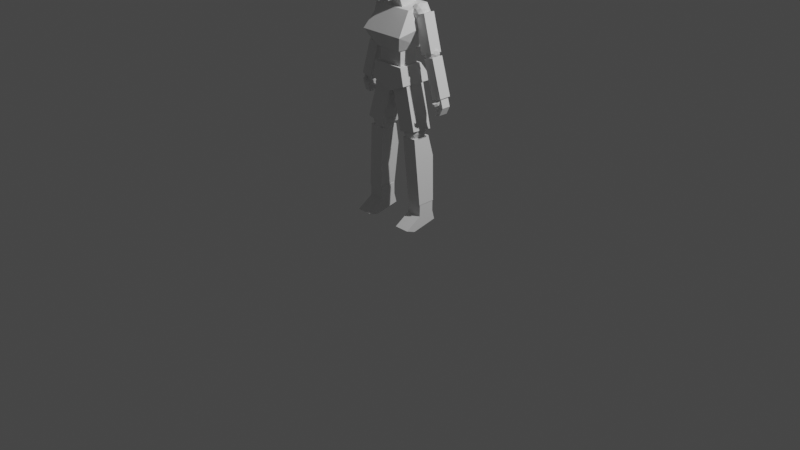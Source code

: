 # Source: first_low_poly_character.blend  (saved by Blender 3.1.7; exported with 4.5.12 LTS)
import bpy
from mathutils import Matrix  # noqa: F401  (used for matrix-valued properties, if any)

bpy.ops.wm.read_factory_settings(use_empty=True)
scene = bpy.context.scene
scene.name = 'Scene'

# ---- collections
col_collection = bpy.data.collections.new('Collection'); scene.collection.children.link(col_collection)
col_reference = bpy.data.collections.new('Reference'); scene.collection.children.link(col_reference)
col_character = bpy.data.collections.new('Character'); scene.collection.children.link(col_character)

# ---- world
world_world = bpy.data.worlds.new('World'); scene.world = world_world
world_world.use_nodes = True; world_world.node_tree.nodes.clear()
_N = world_world.node_tree.nodes; _L = world_world.node_tree.links
n0 = _N.new('ShaderNodeOutputWorld'); n0.name = 'World Output'; n0.location = (300, 300)
n1 = _N.new('ShaderNodeBackground'); n1.name = 'Background'; n1.location = (10, 300)
n1.inputs[0].default_value = (0.05088, 0.05088, 0.05088, 1.0)
_L.new(n1.outputs[0], n0.inputs[0])
n0.is_active_output = True
world_world.color = (0.05088, 0.05088, 0.05088)
world_world.use_sun_shadow = False
world_world.sun_shadow_jitter_overblur = 0.0

# ---- cameras
cam_camera = bpy.data.cameras.new('Camera')
cam_camera.clip_end = 100.0
cam_camera.ortho_scale = 7.314

# ---- lights
light_light = bpy.data.lights.new('Light', 'POINT')
light_light.transmission_factor = 0.0
light_light.energy = 1000.0
light_light.shadow_soft_size = 0.1
light_light.shadow_maximum_resolution = 0.006
light_light.use_absolute_resolution = True

# ---- meshes
me_cube_001 = bpy.data.meshes.new('Cube.001')
me_cube_001.from_pydata([(-0.4474, -0.6381, -1.148), (-0.67, -0.4603, 0.9076), (-0.4474, 0.4474, -1.0), (-0.67, 1.051, 0.926), (0.4474, -0.6381, -1.148), (0.67, -0.4603, 0.9076), (0.4474, 0.4474, -1.0), (0.67, 1.051, 0.926), (-1.35, -1.0, 0.0), (-1.35, 1.0, 0.0), (1.35, 1.0, 0.0), (1.35, -1.0, 0.0), (-0.67, 1.051, 0.926), (0.67, 1.051, 0.926), (-0.67, 1.051, 0.926), (0.67, 1.051, 0.926)], [(12, 13), (14, 15)], [(8, 1, 3, 9), (9, 3, 7, 10), (10, 7, 5, 11), (11, 5, 1, 8), (2, 6, 4, 0), (7, 3, 1, 5), (4, 11, 8, 0), (6, 10, 11, 4), (2, 9, 10, 6), (0, 8, 9, 2)])
_uv = me_cube_001.uv_layers.new(name='UVMap')
_uv.uv.foreach_set('vector', [0.5, 0.0, 0.625, 0.0, 0.625, 0.25, 0.5, 0.25, 0.5, 0.25, 0.625, 0.25, 0.625, 0.5, 0.5, 0.5, 0.5, 0.5, 0.625, 0.5, 0.625, 0.75, 0.5, 0.75, 0.5, 0.75, 0.625, 0.75, 0.625, 1.0, 0.5, 1.0, 0.125, 0.5, 0.375, 0.5, 0.375, 0.75, 0.125, 0.75, 0.625, 0.5, 0.875, 0.5, 0.875, 0.75, 0.625, 0.75, 0.375, 0.75, 0.5, 0.75, 0.5, 1.0, 0.375, 1.0, 0.375, 0.5, 0.5, 0.5, 0.5, 0.75, 0.375, 0.75, 0.375, 0.25, 0.5, 0.25, 0.5, 0.5, 0.375, 0.5, 0.375, 0.0, 0.5, 0.0, 0.5, 0.25, 0.375, 0.25])
me_cube_001.use_remesh_fix_poles = True
me_cube_001.use_remesh_preserve_attributes = False
me_cube_001.update()
me_cube_002 = bpy.data.meshes.new('Cube.002')
me_cube_002.from_pydata([(-1.0, -1.0, -1.0), (-1.0, -1.0, 1.0), (-1.0, 1.0, -1.0), (-1.0, 1.0, 1.0), (1.0, -1.0, -1.0), (1.0, -1.0, 1.0), (1.0, 1.0, -1.0), (1.0, 1.0, 1.0)], [], [(0, 1, 3, 2), (2, 3, 7, 6), (6, 7, 5, 4), (4, 5, 1, 0), (2, 6, 4, 0), (7, 3, 1, 5)])
_uv = me_cube_002.uv_layers.new(name='UVMap')
_uv.uv.foreach_set('vector', [0.375, 0.0, 0.625, 0.0, 0.625, 0.25, 0.375, 0.25, 0.375, 0.25, 0.625, 0.25, 0.625, 0.5, 0.375, 0.5, 0.375, 0.5, 0.625, 0.5, 0.625, 0.75, 0.375, 0.75, 0.375, 0.75, 0.625, 0.75, 0.625, 1.0, 0.375, 1.0, 0.125, 0.5, 0.375, 0.5, 0.375, 0.75, 0.125, 0.75, 0.625, 0.5, 0.875, 0.5, 0.875, 0.75, 0.625, 0.75])
me_cube_002.use_remesh_fix_poles = True
me_cube_002.use_remesh_preserve_attributes = False
me_cube_002.update()
me_cube_003 = bpy.data.meshes.new('Cube.003')
me_cube_003.from_pydata([(-0.6027, -0.5085, -0.7363), (-0.7968, -0.1939, 0.8493), (-0.6027, 0.6027, -0.7551), (-0.7968, 0.7968, 1.0), (0.6027, -0.5085, -0.7363), (0.7968, -0.1939, 0.8493), (0.6027, 0.6027, -0.7551), (0.7968, 0.7968, 1.0), (-1.0, -0.8681, -0.05613), (-1.0, 1.0, 0.2453), (1.0, 1.0, 0.2453), (1.0, -0.8681, -0.05613)], [], [(8, 1, 3, 9), (9, 3, 7, 10), (10, 7, 5, 11), (11, 5, 1, 8), (2, 6, 4, 0), (7, 3, 1, 5), (4, 11, 8, 0), (6, 10, 11, 4), (2, 9, 10, 6), (0, 8, 9, 2)])
_uv = me_cube_003.uv_layers.new(name='UVMap')
_uv.uv.foreach_set('vector', [0.5307, 0.0, 0.625, 0.0, 0.625, 0.25, 0.5307, 0.25, 0.5307, 0.25, 0.625, 0.25, 0.625, 0.5, 0.5307, 0.5, 0.5307, 0.5, 0.625, 0.5, 0.625, 0.75, 0.5307, 0.75, 0.5307, 0.75, 0.625, 0.75, 0.625, 1.0, 0.5307, 1.0, 0.125, 0.5, 0.375, 0.5, 0.375, 0.75, 0.125, 0.75, 0.625, 0.5, 0.875, 0.5, 0.875, 0.75, 0.625, 0.75, 0.375, 0.75, 0.5307, 0.75, 0.5307, 1.0, 0.375, 1.0, 0.375, 0.5, 0.5307, 0.5, 0.5307, 0.75, 0.375, 0.75, 0.375, 0.25, 0.5307, 0.25, 0.5307, 0.5, 0.375, 0.5, 0.375, 0.0, 0.5307, 0.0, 0.5307, 0.25, 0.375, 0.25])
me_cube_003.use_remesh_fix_poles = True
me_cube_003.use_remesh_preserve_attributes = False
me_cube_003.update()
me_icosphere = bpy.data.meshes.new('Icosphere')
me_icosphere.from_pydata([(0.0, 0.0, -1.0), (0.7236, -0.5257, -0.4472), (-0.2764, -0.8506, -0.4472), (-0.8944, 0.0, -0.4472), (-0.2764, 0.8506, -0.4472), (0.7236, 0.5257, -0.4472), (0.2764, -0.8506, 0.4472), (-0.7236, -0.5257, 0.4472), (-0.7236, 0.5257, 0.4472), (0.2764, 0.8506, 0.4472), (0.8944, 0.0, 0.4472), (0.0, 0.0, 1.0), (-0.1625, -0.5, -0.8507), (0.4253, -0.309, -0.8507), (0.2629, -0.809, -0.5257), (0.8506, 0.0, -0.5257), (0.4253, 0.309, -0.8507), (-0.5257, 0.0, -0.8507), (-0.6882, -0.5, -0.5257), (-0.1625, 0.5, -0.8507), (-0.6882, 0.5, -0.5257), (0.2629, 0.809, -0.5257), (0.9511, -0.309, 0.0), (0.9511, 0.309, 0.0), (0.0, -1.0, 0.0), (0.5878, -0.809, 0.0), (-0.9511, -0.309, 0.0), (-0.5878, -0.809, 0.0), (-0.5878, 0.809, 0.0), (-0.9511, 0.309, 0.0), (0.5878, 0.809, 0.0), (0.0, 1.0, 0.0), (0.6882, -0.5, 0.5257), (-0.2629, -0.809, 0.5257), (-0.8506, 0.0, 0.5257), (-0.2629, 0.809, 0.5257), (0.6882, 0.5, 0.5257), (0.1625, -0.5, 0.8507), (0.5257, 0.0, 0.8507), (-0.4253, -0.309, 0.8507), (-0.4253, 0.309, 0.8507), (0.1625, 0.5, 0.8507)], [], [(0, 13, 12), (1, 13, 15), (0, 12, 17), (0, 17, 19), (0, 19, 16), (1, 15, 22), (2, 14, 24), (3, 18, 26), (4, 20, 28), (5, 21, 30), (1, 22, 25), (2, 24, 27), (3, 26, 29), (4, 28, 31), (5, 30, 23), (6, 32, 37), (7, 33, 39), (8, 34, 40), (9, 35, 41), (10, 36, 38), (38, 41, 11), (38, 36, 41), (36, 9, 41), (41, 40, 11), (41, 35, 40), (35, 8, 40), (40, 39, 11), (40, 34, 39), (34, 7, 39), (39, 37, 11), (39, 33, 37), (33, 6, 37), (37, 38, 11), (37, 32, 38), (32, 10, 38), (23, 36, 10), (23, 30, 36), (30, 9, 36), (31, 35, 9), (31, 28, 35), (28, 8, 35), (29, 34, 8), (29, 26, 34), (26, 7, 34), (27, 33, 7), (27, 24, 33), (24, 6, 33), (25, 32, 6), (25, 22, 32), (22, 10, 32), (30, 31, 9), (30, 21, 31), (21, 4, 31), (28, 29, 8), (28, 20, 29), (20, 3, 29), (26, 27, 7), (26, 18, 27), (18, 2, 27), (24, 25, 6), (24, 14, 25), (14, 1, 25), (22, 23, 10), (22, 15, 23), (15, 5, 23), (16, 21, 5), (16, 19, 21), (19, 4, 21), (19, 20, 4), (19, 17, 20), (17, 3, 20), (17, 18, 3), (17, 12, 18), (12, 2, 18), (15, 16, 5), (15, 13, 16), (13, 0, 16), (12, 14, 2), (12, 13, 14), (13, 1, 14)])
_uv = me_icosphere.uv_layers.new(name='UVMap')
_uv.uv.foreach_set('vector', [0.1818, 0.0, 0.2273, 0.07873, 0.1364, 0.07873, 0.2727, 0.1575, 0.3182, 0.07873, 0.3636, 0.1575, 0.9091, 0.0, 0.9545, 0.07873, 0.8636, 0.07873, 0.7273, 0.0, 0.7727, 0.07873, 0.6818, 0.07873, 0.5455, 0.0, 0.5909, 0.07873, 0.5, 0.07873, 0.2727, 0.1575, 0.3636, 0.1575, 0.3182, 0.2362, 0.09091, 0.1575, 0.1818, 0.1575, 0.1364, 0.2362, 0.8182, 0.1575, 0.9091, 0.1575, 0.8636, 0.2362, 0.6364, 0.1575, 0.7273, 0.1575, 0.6818, 0.2362, 0.4545, 0.1575, 0.5455, 0.1575, 0.5, 0.2362, 0.2727, 0.1575, 0.3182, 0.2362, 0.2273, 0.2362, 0.09091, 0.1575, 0.1364, 0.2362, 0.04546, 0.2362, 0.8182, 0.1575, 0.8636, 0.2362, 0.7727, 0.2362, 0.6364, 0.1575, 0.6818, 0.2362, 0.5909, 0.2362, 0.4545, 0.1575, 0.5, 0.2362, 0.4091, 0.2362, 0.1818, 0.3149, 0.2727, 0.3149, 0.2273, 0.3937, 0.0, 0.3149, 0.09091, 0.3149, 0.04546, 0.3937, 0.7273, 0.3149, 0.8182, 0.3149, 0.7727, 0.3937, 0.5455, 0.3149, 0.6364, 0.3149, 0.5909, 0.3937, 0.3636, 0.3149, 0.4545, 0.3149, 0.4091, 0.3937, 0.4091, 0.3937, 0.5, 0.3937, 0.4545, 0.4724, 0.4091, 0.3937, 0.4545, 0.3149, 0.5, 0.3937, 0.4545, 0.3149, 0.5455, 0.3149, 0.5, 0.3937, 0.5909, 0.3937, 0.6818, 0.3937, 0.6364, 0.4724, 0.5909, 0.3937, 0.6364, 0.3149, 0.6818, 0.3937, 0.6364, 0.3149, 0.7273, 0.3149, 0.6818, 0.3937, 0.7727, 0.3937, 0.8636, 0.3937, 0.8182, 0.4724, 0.7727, 0.3937, 0.8182, 0.3149, 0.8636, 0.3937, 0.8182, 0.3149, 0.9091, 0.3149, 0.8636, 0.3937, 0.04546, 0.3937, 0.1364, 0.3937, 0.09091, 0.4724, 0.04546, 0.3937, 0.09091, 0.3149, 0.1364, 0.3937, 0.09091, 0.3149, 0.1818, 0.3149, 0.1364, 0.3937, 0.2273, 0.3937, 0.3182, 0.3937, 0.2727, 0.4724, 0.2273, 0.3937, 0.2727, 0.3149, 0.3182, 0.3937, 0.2727, 0.3149, 0.3636, 0.3149, 0.3182, 0.3937, 0.4091, 0.2362, 0.4545, 0.3149, 0.3636, 0.3149, 0.4091, 0.2362, 0.5, 0.2362, 0.4545, 0.3149, 0.5, 0.2362, 0.5455, 0.3149, 0.4545, 0.3149, 0.5909, 0.2362, 0.6364, 0.3149, 0.5455, 0.3149, 0.5909, 0.2362, 0.6818, 0.2362, 0.6364, 0.3149, 0.6818, 0.2362, 0.7273, 0.3149, 0.6364, 0.3149, 0.7727, 0.2362, 0.8182, 0.3149, 0.7273, 0.3149, 0.7727, 0.2362, 0.8636, 0.2362, 0.8182, 0.3149, 0.8636, 0.2362, 0.9091, 0.3149, 0.8182, 0.3149, 0.04546, 0.2362, 0.09091, 0.3149, 0.0, 0.3149, 0.04546, 0.2362, 0.1364, 0.2362, 0.09091, 0.3149, 0.1364, 0.2362, 0.1818, 0.3149, 0.09091, 0.3149, 0.2273, 0.2362, 0.2727, 0.3149, 0.1818, 0.3149, 0.2273, 0.2362, 0.3182, 0.2362, 0.2727, 0.3149, 0.3182, 0.2362, 0.3636, 0.3149, 0.2727, 0.3149, 0.5, 0.2362, 0.5909, 0.2362, 0.5455, 0.3149, 0.5, 0.2362, 0.5455, 0.1575, 0.5909, 0.2362, 0.5455, 0.1575, 0.6364, 0.1575, 0.5909, 0.2362, 0.6818, 0.2362, 0.7727, 0.2362, 0.7273, 0.3149, 0.6818, 0.2362, 0.7273, 0.1575, 0.7727, 0.2362, 0.7273, 0.1575, 0.8182, 0.1575, 0.7727, 0.2362, 0.8636, 0.2362, 0.9545, 0.2362, 0.9091, 0.3149, 0.8636, 0.2362, 0.9091, 0.1575, 0.9545, 0.2362, 0.9091, 0.1575, 1.0, 0.1575, 0.9545, 0.2362, 0.1364, 0.2362, 0.2273, 0.2362, 0.1818, 0.3149, 0.1364, 0.2362, 0.1818, 0.1575, 0.2273, 0.2362, 0.1818, 0.1575, 0.2727, 0.1575, 0.2273, 0.2362, 0.3182, 0.2362, 0.4091, 0.2362, 0.3636, 0.3149, 0.3182, 0.2362, 0.3636, 0.1575, 0.4091, 0.2362, 0.3636, 0.1575, 0.4545, 0.1575, 0.4091, 0.2362, 0.5, 0.07873, 0.5455, 0.1575, 0.4545, 0.1575, 0.5, 0.07873, 0.5909, 0.07873, 0.5455, 0.1575, 0.5909, 0.07873, 0.6364, 0.1575, 0.5455, 0.1575, 0.6818, 0.07873, 0.7273, 0.1575, 0.6364, 0.1575, 0.6818, 0.07873, 0.7727, 0.07873, 0.7273, 0.1575, 0.7727, 0.07873, 0.8182, 0.1575, 0.7273, 0.1575, 0.8636, 0.07873, 0.9091, 0.1575, 0.8182, 0.1575, 0.8636, 0.07873, 0.9545, 0.07873, 0.9091, 0.1575, 0.9545, 0.07873, 1.0, 0.1575, 0.9091, 0.1575, 0.3636, 0.1575, 0.4091, 0.07873, 0.4545, 0.1575, 0.3636, 0.1575, 0.3182, 0.07873, 0.4091, 0.07873, 0.3182, 0.07873, 0.3636, 0.0, 0.4091, 0.07873, 0.1364, 0.07873, 0.1818, 0.1575, 0.09091, 0.1575, 0.1364, 0.07873, 0.2273, 0.07873, 0.1818, 0.1575, 0.2273, 0.07873, 0.2727, 0.1575, 0.1818, 0.1575])
me_icosphere.use_remesh_fix_poles = True
me_icosphere.use_remesh_preserve_attributes = False
me_icosphere.update()
me_cube_004 = bpy.data.meshes.new('Cube.004')
me_cube_004.from_pydata([(-1.0, -1.0, -1.0), (-1.0, -1.0, 1.0), (-1.0, 1.0, -1.0), (-1.0, 1.0, 1.0), (1.0, -1.0, -1.0), (1.0, -1.0, 1.0), (1.0, 1.0, -1.0), (1.0, 1.0, 1.0)], [], [(0, 1, 3, 2), (2, 3, 7, 6), (6, 7, 5, 4), (4, 5, 1, 0), (2, 6, 4, 0), (7, 3, 1, 5)])
_uv = me_cube_004.uv_layers.new(name='UVMap')
_uv.uv.foreach_set('vector', [0.375, 0.0, 0.625, 0.0, 0.625, 0.25, 0.375, 0.25, 0.375, 0.25, 0.625, 0.25, 0.625, 0.5, 0.375, 0.5, 0.375, 0.5, 0.625, 0.5, 0.625, 0.75, 0.375, 0.75, 0.375, 0.75, 0.625, 0.75, 0.625, 1.0, 0.375, 1.0, 0.125, 0.5, 0.375, 0.5, 0.375, 0.75, 0.125, 0.75, 0.625, 0.5, 0.875, 0.5, 0.875, 0.75, 0.625, 0.75])
me_cube_004.use_remesh_fix_poles = True
me_cube_004.use_remesh_preserve_attributes = False
me_cube_004.update()
me_cube_005 = bpy.data.meshes.new('Cube.005')
me_cube_005.from_pydata([(-1.0, -1.0, -1.0), (-1.0, -1.0, 1.0), (-1.0, 1.0, -1.0), (-1.0, 1.0, 1.0), (1.0, -1.0, -1.0), (1.0, -1.0, 1.0), (1.0, 1.0, -1.0), (1.0, 1.0, 1.0)], [], [(0, 1, 3, 2), (2, 3, 7, 6), (6, 7, 5, 4), (4, 5, 1, 0), (2, 6, 4, 0), (7, 3, 1, 5)])
_uv = me_cube_005.uv_layers.new(name='UVMap')
_uv.uv.foreach_set('vector', [0.375, 0.0, 0.625, 0.0, 0.625, 0.25, 0.375, 0.25, 0.375, 0.25, 0.625, 0.25, 0.625, 0.5, 0.375, 0.5, 0.375, 0.5, 0.625, 0.5, 0.625, 0.75, 0.375, 0.75, 0.375, 0.75, 0.625, 0.75, 0.625, 1.0, 0.375, 1.0, 0.125, 0.5, 0.375, 0.5, 0.375, 0.75, 0.125, 0.75, 0.625, 0.5, 0.875, 0.5, 0.875, 0.75, 0.625, 0.75])
me_cube_005.use_remesh_fix_poles = True
me_cube_005.use_remesh_preserve_attributes = False
me_cube_005.update()
me_icosphere_001 = bpy.data.meshes.new('Icosphere.001')
me_icosphere_001.from_pydata([(0.0, 0.0, -1.0), (0.7236, -0.5257, -0.4472), (-0.2764, -0.8506, -0.4472), (-0.8944, 0.0, -0.4472), (-0.2764, 0.8506, -0.4472), (0.7236, 0.5257, -0.4472), (0.2764, -0.8506, 0.4472), (-0.7236, -0.5257, 0.4472), (-0.7236, 0.5257, 0.4472), (0.2764, 0.8506, 0.4472), (0.8944, 0.0, 0.4472), (0.0, 0.0, 1.0), (-0.1625, -0.5, -0.8507), (0.4253, -0.309, -0.8507), (0.2629, -0.809, -0.5257), (0.8506, 0.0, -0.5257), (0.4253, 0.309, -0.8507), (-0.5257, 0.0, -0.8507), (-0.6882, -0.5, -0.5257), (-0.1625, 0.5, -0.8507), (-0.6882, 0.5, -0.5257), (0.2629, 0.809, -0.5257), (0.9511, -0.309, 0.0), (0.9511, 0.309, 0.0), (0.0, -1.0, 0.0), (0.5878, -0.809, 0.0), (-0.9511, -0.309, 0.0), (-0.5878, -0.809, 0.0), (-0.5878, 0.809, 0.0), (-0.9511, 0.309, 0.0), (0.5878, 0.809, 0.0), (0.0, 1.0, 0.0), (0.6882, -0.5, 0.5257), (-0.2629, -0.809, 0.5257), (-0.8506, 0.0, 0.5257), (-0.2629, 0.809, 0.5257), (0.6882, 0.5, 0.5257), (0.1625, -0.5, 0.8507), (0.5257, 0.0, 0.8507), (-0.4253, -0.309, 0.8507), (-0.4253, 0.309, 0.8507), (0.1625, 0.5, 0.8507)], [], [(0, 13, 12), (1, 13, 15), (0, 12, 17), (0, 17, 19), (0, 19, 16), (1, 15, 22), (2, 14, 24), (3, 18, 26), (4, 20, 28), (5, 21, 30), (1, 22, 25), (2, 24, 27), (3, 26, 29), (4, 28, 31), (5, 30, 23), (6, 32, 37), (7, 33, 39), (8, 34, 40), (9, 35, 41), (10, 36, 38), (38, 41, 11), (38, 36, 41), (36, 9, 41), (41, 40, 11), (41, 35, 40), (35, 8, 40), (40, 39, 11), (40, 34, 39), (34, 7, 39), (39, 37, 11), (39, 33, 37), (33, 6, 37), (37, 38, 11), (37, 32, 38), (32, 10, 38), (23, 36, 10), (23, 30, 36), (30, 9, 36), (31, 35, 9), (31, 28, 35), (28, 8, 35), (29, 34, 8), (29, 26, 34), (26, 7, 34), (27, 33, 7), (27, 24, 33), (24, 6, 33), (25, 32, 6), (25, 22, 32), (22, 10, 32), (30, 31, 9), (30, 21, 31), (21, 4, 31), (28, 29, 8), (28, 20, 29), (20, 3, 29), (26, 27, 7), (26, 18, 27), (18, 2, 27), (24, 25, 6), (24, 14, 25), (14, 1, 25), (22, 23, 10), (22, 15, 23), (15, 5, 23), (16, 21, 5), (16, 19, 21), (19, 4, 21), (19, 20, 4), (19, 17, 20), (17, 3, 20), (17, 18, 3), (17, 12, 18), (12, 2, 18), (15, 16, 5), (15, 13, 16), (13, 0, 16), (12, 14, 2), (12, 13, 14), (13, 1, 14)])
_uv = me_icosphere_001.uv_layers.new(name='UVMap')
_uv.uv.foreach_set('vector', [0.1818, 0.0, 0.2273, 0.07873, 0.1364, 0.07873, 0.2727, 0.1575, 0.3182, 0.07873, 0.3636, 0.1575, 0.9091, 0.0, 0.9545, 0.07873, 0.8636, 0.07873, 0.7273, 0.0, 0.7727, 0.07873, 0.6818, 0.07873, 0.5455, 0.0, 0.5909, 0.07873, 0.5, 0.07873, 0.2727, 0.1575, 0.3636, 0.1575, 0.3182, 0.2362, 0.09091, 0.1575, 0.1818, 0.1575, 0.1364, 0.2362, 0.8182, 0.1575, 0.9091, 0.1575, 0.8636, 0.2362, 0.6364, 0.1575, 0.7273, 0.1575, 0.6818, 0.2362, 0.4545, 0.1575, 0.5455, 0.1575, 0.5, 0.2362, 0.2727, 0.1575, 0.3182, 0.2362, 0.2273, 0.2362, 0.09091, 0.1575, 0.1364, 0.2362, 0.04546, 0.2362, 0.8182, 0.1575, 0.8636, 0.2362, 0.7727, 0.2362, 0.6364, 0.1575, 0.6818, 0.2362, 0.5909, 0.2362, 0.4545, 0.1575, 0.5, 0.2362, 0.4091, 0.2362, 0.1818, 0.3149, 0.2727, 0.3149, 0.2273, 0.3937, 0.0, 0.3149, 0.09091, 0.3149, 0.04546, 0.3937, 0.7273, 0.3149, 0.8182, 0.3149, 0.7727, 0.3937, 0.5455, 0.3149, 0.6364, 0.3149, 0.5909, 0.3937, 0.3636, 0.3149, 0.4545, 0.3149, 0.4091, 0.3937, 0.4091, 0.3937, 0.5, 0.3937, 0.4545, 0.4724, 0.4091, 0.3937, 0.4545, 0.3149, 0.5, 0.3937, 0.4545, 0.3149, 0.5455, 0.3149, 0.5, 0.3937, 0.5909, 0.3937, 0.6818, 0.3937, 0.6364, 0.4724, 0.5909, 0.3937, 0.6364, 0.3149, 0.6818, 0.3937, 0.6364, 0.3149, 0.7273, 0.3149, 0.6818, 0.3937, 0.7727, 0.3937, 0.8636, 0.3937, 0.8182, 0.4724, 0.7727, 0.3937, 0.8182, 0.3149, 0.8636, 0.3937, 0.8182, 0.3149, 0.9091, 0.3149, 0.8636, 0.3937, 0.04546, 0.3937, 0.1364, 0.3937, 0.09091, 0.4724, 0.04546, 0.3937, 0.09091, 0.3149, 0.1364, 0.3937, 0.09091, 0.3149, 0.1818, 0.3149, 0.1364, 0.3937, 0.2273, 0.3937, 0.3182, 0.3937, 0.2727, 0.4724, 0.2273, 0.3937, 0.2727, 0.3149, 0.3182, 0.3937, 0.2727, 0.3149, 0.3636, 0.3149, 0.3182, 0.3937, 0.4091, 0.2362, 0.4545, 0.3149, 0.3636, 0.3149, 0.4091, 0.2362, 0.5, 0.2362, 0.4545, 0.3149, 0.5, 0.2362, 0.5455, 0.3149, 0.4545, 0.3149, 0.5909, 0.2362, 0.6364, 0.3149, 0.5455, 0.3149, 0.5909, 0.2362, 0.6818, 0.2362, 0.6364, 0.3149, 0.6818, 0.2362, 0.7273, 0.3149, 0.6364, 0.3149, 0.7727, 0.2362, 0.8182, 0.3149, 0.7273, 0.3149, 0.7727, 0.2362, 0.8636, 0.2362, 0.8182, 0.3149, 0.8636, 0.2362, 0.9091, 0.3149, 0.8182, 0.3149, 0.04546, 0.2362, 0.09091, 0.3149, 0.0, 0.3149, 0.04546, 0.2362, 0.1364, 0.2362, 0.09091, 0.3149, 0.1364, 0.2362, 0.1818, 0.3149, 0.09091, 0.3149, 0.2273, 0.2362, 0.2727, 0.3149, 0.1818, 0.3149, 0.2273, 0.2362, 0.3182, 0.2362, 0.2727, 0.3149, 0.3182, 0.2362, 0.3636, 0.3149, 0.2727, 0.3149, 0.5, 0.2362, 0.5909, 0.2362, 0.5455, 0.3149, 0.5, 0.2362, 0.5455, 0.1575, 0.5909, 0.2362, 0.5455, 0.1575, 0.6364, 0.1575, 0.5909, 0.2362, 0.6818, 0.2362, 0.7727, 0.2362, 0.7273, 0.3149, 0.6818, 0.2362, 0.7273, 0.1575, 0.7727, 0.2362, 0.7273, 0.1575, 0.8182, 0.1575, 0.7727, 0.2362, 0.8636, 0.2362, 0.9545, 0.2362, 0.9091, 0.3149, 0.8636, 0.2362, 0.9091, 0.1575, 0.9545, 0.2362, 0.9091, 0.1575, 1.0, 0.1575, 0.9545, 0.2362, 0.1364, 0.2362, 0.2273, 0.2362, 0.1818, 0.3149, 0.1364, 0.2362, 0.1818, 0.1575, 0.2273, 0.2362, 0.1818, 0.1575, 0.2727, 0.1575, 0.2273, 0.2362, 0.3182, 0.2362, 0.4091, 0.2362, 0.3636, 0.3149, 0.3182, 0.2362, 0.3636, 0.1575, 0.4091, 0.2362, 0.3636, 0.1575, 0.4545, 0.1575, 0.4091, 0.2362, 0.5, 0.07873, 0.5455, 0.1575, 0.4545, 0.1575, 0.5, 0.07873, 0.5909, 0.07873, 0.5455, 0.1575, 0.5909, 0.07873, 0.6364, 0.1575, 0.5455, 0.1575, 0.6818, 0.07873, 0.7273, 0.1575, 0.6364, 0.1575, 0.6818, 0.07873, 0.7727, 0.07873, 0.7273, 0.1575, 0.7727, 0.07873, 0.8182, 0.1575, 0.7273, 0.1575, 0.8636, 0.07873, 0.9091, 0.1575, 0.8182, 0.1575, 0.8636, 0.07873, 0.9545, 0.07873, 0.9091, 0.1575, 0.9545, 0.07873, 1.0, 0.1575, 0.9091, 0.1575, 0.3636, 0.1575, 0.4091, 0.07873, 0.4545, 0.1575, 0.3636, 0.1575, 0.3182, 0.07873, 0.4091, 0.07873, 0.3182, 0.07873, 0.3636, 0.0, 0.4091, 0.07873, 0.1364, 0.07873, 0.1818, 0.1575, 0.09091, 0.1575, 0.1364, 0.07873, 0.2273, 0.07873, 0.1818, 0.1575, 0.2273, 0.07873, 0.2727, 0.1575, 0.1818, 0.1575])
me_icosphere_001.use_remesh_fix_poles = True
me_icosphere_001.use_remesh_preserve_attributes = False
me_icosphere_001.update()
me_cube_006 = bpy.data.meshes.new('Cube.006')
me_cube_006.from_pydata([(-2.088, -1.0, -0.8042), (-1.0, -1.0, 1.0), (-2.088, 1.0, -0.8042), (-1.0, 1.0, 1.0), (-0.5817, -1.0, -0.9001), (1.0, -1.0, 1.0), (-0.5817, 1.0, -0.9001), (1.0, 1.0, 1.0), (-1.0, -1.0, -0.1315), (-1.0, 1.0, -0.1315), (1.0, 1.0, -0.1315), (1.0, -1.0, -0.1315)], [], [(8, 1, 3, 9), (9, 3, 7, 10), (10, 7, 5, 11), (11, 5, 1, 8), (2, 6, 4, 0), (7, 3, 1, 5), (4, 11, 8, 0), (6, 10, 11, 4), (2, 9, 10, 6), (0, 8, 9, 2)])
_uv = me_cube_006.uv_layers.new(name='UVMap')
_uv.uv.foreach_set('vector', [0.4836, 0.0, 0.625, 0.0, 0.625, 0.25, 0.4836, 0.25, 0.4836, 0.25, 0.625, 0.25, 0.625, 0.5, 0.4836, 0.5, 0.4836, 0.5, 0.625, 0.5, 0.625, 0.75, 0.4836, 0.75, 0.4836, 0.75, 0.625, 0.75, 0.625, 1.0, 0.4836, 1.0, 0.125, 0.5, 0.375, 0.5, 0.375, 0.75, 0.125, 0.75, 0.625, 0.5, 0.875, 0.5, 0.875, 0.75, 0.625, 0.75, 0.375, 0.75, 0.4836, 0.75, 0.4836, 1.0, 0.375, 1.0, 0.375, 0.5, 0.4836, 0.5, 0.4836, 0.75, 0.375, 0.75, 0.375, 0.25, 0.4836, 0.25, 0.4836, 0.5, 0.375, 0.5, 0.375, 0.0, 0.4836, 0.0, 0.4836, 0.25, 0.375, 0.25])
me_cube_006.use_remesh_fix_poles = True
me_cube_006.use_remesh_preserve_attributes = False
me_cube_006.update()
me_cube_007 = bpy.data.meshes.new('Cube.007')
me_cube_007.from_pydata([(-2.072, -0.7756, -2.147), (-1.0, -1.0, 1.0), (-2.072, 0.6062, -1.946), (-1.0, 0.3818, 1.201), (-0.7616, -0.7756, -2.147), (0.3107, -1.0, 1.0), (-0.7616, 0.6062, -1.946), (0.3107, 0.3818, 1.201), (-1.32, -0.8608, -0.9525), (-1.32, 0.521, -0.7516), (-0.009579, 0.521, -0.7516), (-0.009579, -0.8608, -0.9525)], [], [(8, 1, 3, 9), (9, 3, 7, 10), (10, 7, 5, 11), (11, 5, 1, 8), (2, 6, 4, 0), (7, 3, 1, 5), (4, 11, 8, 0), (6, 10, 11, 4), (2, 9, 10, 6), (0, 8, 9, 2)])
_uv = me_cube_007.uv_layers.new(name='UVMap')
_uv.uv.foreach_set('vector', [0.4699, 0.0, 0.625, 0.0, 0.625, 0.25, 0.4699, 0.25, 0.4699, 0.25, 0.625, 0.25, 0.625, 0.5, 0.4699, 0.5, 0.4699, 0.5, 0.625, 0.5, 0.625, 0.75, 0.4699, 0.75, 0.4699, 0.75, 0.625, 0.75, 0.625, 1.0, 0.4699, 1.0, 0.125, 0.5, 0.375, 0.5, 0.375, 0.75, 0.125, 0.75, 0.625, 0.5, 0.875, 0.5, 0.875, 0.75, 0.625, 0.75, 0.375, 0.75, 0.4699, 0.75, 0.4699, 1.0, 0.375, 1.0, 0.375, 0.5, 0.4699, 0.5, 0.4699, 0.75, 0.375, 0.75, 0.375, 0.25, 0.4699, 0.25, 0.4699, 0.5, 0.375, 0.5, 0.375, 0.0, 0.4699, 0.0, 0.4699, 0.25, 0.375, 0.25])
me_cube_007.use_remesh_fix_poles = True
me_cube_007.use_remesh_preserve_attributes = False
me_cube_007.update()
me_cube_008 = bpy.data.meshes.new('Cube.008')
me_cube_008.from_pydata([(-1.0, -1.0, -1.0), (-1.0, -1.0, 1.0), (-1.0, 1.0, -1.0), (-1.0, 1.0, 1.0), (1.0, -1.0, -1.0), (1.0, -1.0, 1.0), (1.0, 1.0, -1.0), (1.0, 1.0, 1.0)], [], [(0, 1, 3, 2), (2, 3, 7, 6), (6, 7, 5, 4), (4, 5, 1, 0), (2, 6, 4, 0), (7, 3, 1, 5)])
_uv = me_cube_008.uv_layers.new(name='UVMap')
_uv.uv.foreach_set('vector', [0.375, 0.0, 0.625, 0.0, 0.625, 0.25, 0.375, 0.25, 0.375, 0.25, 0.625, 0.25, 0.625, 0.5, 0.375, 0.5, 0.375, 0.5, 0.625, 0.5, 0.625, 0.75, 0.375, 0.75, 0.375, 0.75, 0.625, 0.75, 0.625, 1.0, 0.375, 1.0, 0.125, 0.5, 0.375, 0.5, 0.375, 0.75, 0.125, 0.75, 0.625, 0.5, 0.875, 0.5, 0.875, 0.75, 0.625, 0.75])
me_cube_008.use_remesh_fix_poles = True
me_cube_008.use_remesh_preserve_attributes = False
me_cube_008.update()
me_cube_009 = bpy.data.meshes.new('Cube.009')
me_cube_009.from_pydata([(-1.203, -1.0, -0.2929), (-1.0, -1.0, 1.0), (-1.203, 1.485, -0.3484), (-1.0, 1.0, 1.0), (1.213, -1.0, -0.3345), (1.0, -1.0, 1.0), (1.213, 1.485, -0.39), (1.0, 1.0, 1.0), (-4.734e-17, 1.18, -1.277), (0.0, 1.0, 1.0), (0.0, -1.0, -1.0), (0.0, -1.0, 1.0), (-1.106, -1.0, 0.3252), (-1.106, 1.485, 0.2698), (1.111, 1.485, 0.2481), (1.111, -1.0, 0.3035), (0.0, -1.0, -0.04379), (-9.467e-18, 1.485, -0.09925)], [], [(12, 1, 3, 13), (17, 9, 7, 14), (14, 7, 5, 15), (16, 11, 1, 12), (8, 6, 4, 10), (9, 3, 1, 11), (7, 9, 11, 5), (2, 8, 10, 0), (15, 5, 11, 16), (13, 3, 9, 17), (2, 13, 17, 8), (4, 15, 16, 10), (10, 16, 12, 0), (6, 14, 15, 4), (8, 17, 14, 6), (0, 12, 13, 2)])
_uv = me_cube_009.uv_layers.new(name='UVMap')
_uv.uv.foreach_set('vector', [0.4945, 0.0, 0.625, 0.0, 0.625, 0.25, 0.4945, 0.25, 0.4945, 0.375, 0.625, 0.375, 0.625, 0.5, 0.4945, 0.5, 0.4945, 0.5, 0.625, 0.5, 0.625, 0.75, 0.4945, 0.75, 0.4945, 0.875, 0.625, 0.875, 0.625, 1.0, 0.4945, 1.0, 0.25, 0.5, 0.375, 0.5, 0.375, 0.75, 0.25, 0.75, 0.75, 0.5, 0.875, 0.5, 0.875, 0.75, 0.75, 0.75, 0.625, 0.5, 0.75, 0.5, 0.75, 0.75, 0.625, 0.75, 0.125, 0.5, 0.25, 0.5, 0.25, 0.75, 0.125, 0.75, 0.4945, 0.75, 0.625, 0.75, 0.625, 0.875, 0.4945, 0.875, 0.4945, 0.25, 0.625, 0.25, 0.625, 0.375, 0.4945, 0.375, 0.375, 0.25, 0.4945, 0.25, 0.4945, 0.375, 0.375, 0.375, 0.375, 0.75, 0.4945, 0.75, 0.4945, 0.875, 0.375, 0.875, 0.375, 0.875, 0.4945, 0.875, 0.4945, 1.0, 0.375, 1.0, 0.375, 0.5, 0.4945, 0.5, 0.4945, 0.75, 0.375, 0.75, 0.375, 0.375, 0.4945, 0.375, 0.4945, 0.5, 0.375, 0.5, 0.375, 0.0, 0.4945, 0.0, 0.4945, 0.25, 0.375, 0.25])
me_cube_009.use_remesh_fix_poles = True
me_cube_009.use_remesh_preserve_attributes = False
me_cube_009.update()
me_cube_010 = bpy.data.meshes.new('Cube.010')
me_cube_010.from_pydata([(-0.7672, -0.8387, -3.177), (-1.0, -1.0, 1.0), (-0.7672, 1.161, -3.177), (-1.0, 1.0, 1.0), (1.233, -0.8387, -3.177), (1.0, -1.0, 1.0), (1.233, 1.161, -3.177), (1.0, 1.0, 1.0)], [], [(0, 1, 3, 2), (2, 3, 7, 6), (6, 7, 5, 4), (4, 5, 1, 0), (2, 6, 4, 0), (7, 3, 1, 5)])
_uv = me_cube_010.uv_layers.new(name='UVMap')
_uv.uv.foreach_set('vector', [0.375, 0.0, 0.625, 0.0, 0.625, 0.25, 0.375, 0.25, 0.375, 0.25, 0.625, 0.25, 0.625, 0.5, 0.375, 0.5, 0.375, 0.5, 0.625, 0.5, 0.625, 0.75, 0.375, 0.75, 0.375, 0.75, 0.625, 0.75, 0.625, 1.0, 0.375, 1.0, 0.125, 0.5, 0.375, 0.5, 0.375, 0.75, 0.125, 0.75, 0.625, 0.5, 0.875, 0.5, 0.875, 0.75, 0.625, 0.75])
me_cube_010.use_remesh_fix_poles = True
me_cube_010.use_remesh_preserve_attributes = False
me_cube_010.update()
me_icosphere_002 = bpy.data.meshes.new('Icosphere.002')
me_icosphere_002.from_pydata([(0.0, 0.0, -1.0), (0.7236, -0.5257, -0.4472), (-0.2764, -0.8506, -0.4472), (-0.8944, 0.0, -0.4472), (-0.2764, 0.8506, -0.4472), (0.7236, 0.5257, -0.4472), (0.2764, -0.8506, 0.4472), (-0.7236, -0.5257, 0.4472), (-0.7236, 0.5257, 0.4472), (0.2764, 0.8506, 0.4472), (0.8944, 0.0, 0.4472), (0.0, 0.0, 1.0), (-0.1625, -0.5, -0.8507), (0.4253, -0.309, -0.8507), (0.2629, -0.809, -0.5257), (0.8506, 0.0, -0.5257), (0.4253, 0.309, -0.8507), (-0.5257, 0.0, -0.8507), (-0.6882, -0.5, -0.5257), (-0.1625, 0.5, -0.8507), (-0.6882, 0.5, -0.5257), (0.2629, 0.809, -0.5257), (0.9511, -0.309, 0.0), (0.9511, 0.309, 0.0), (0.0, -1.0, 0.0), (0.5878, -0.809, 0.0), (-0.9511, -0.309, 0.0), (-0.5878, -0.809, 0.0), (-0.5878, 0.809, 0.0), (-0.9511, 0.309, 0.0), (0.5878, 0.809, 0.0), (0.0, 1.0, 0.0), (0.6882, -0.5, 0.5257), (-0.2629, -0.809, 0.5257), (-0.8506, 0.0, 0.5257), (-0.2629, 0.809, 0.5257), (0.6882, 0.5, 0.5257), (0.1625, -0.5, 0.8507), (0.5257, 0.0, 0.8507), (-0.4253, -0.309, 0.8507), (-0.4253, 0.309, 0.8507), (0.1625, 0.5, 0.8507)], [], [(0, 13, 12), (1, 13, 15), (0, 12, 17), (0, 17, 19), (0, 19, 16), (1, 15, 22), (2, 14, 24), (3, 18, 26), (4, 20, 28), (5, 21, 30), (1, 22, 25), (2, 24, 27), (3, 26, 29), (4, 28, 31), (5, 30, 23), (6, 32, 37), (7, 33, 39), (8, 34, 40), (9, 35, 41), (10, 36, 38), (38, 41, 11), (38, 36, 41), (36, 9, 41), (41, 40, 11), (41, 35, 40), (35, 8, 40), (40, 39, 11), (40, 34, 39), (34, 7, 39), (39, 37, 11), (39, 33, 37), (33, 6, 37), (37, 38, 11), (37, 32, 38), (32, 10, 38), (23, 36, 10), (23, 30, 36), (30, 9, 36), (31, 35, 9), (31, 28, 35), (28, 8, 35), (29, 34, 8), (29, 26, 34), (26, 7, 34), (27, 33, 7), (27, 24, 33), (24, 6, 33), (25, 32, 6), (25, 22, 32), (22, 10, 32), (30, 31, 9), (30, 21, 31), (21, 4, 31), (28, 29, 8), (28, 20, 29), (20, 3, 29), (26, 27, 7), (26, 18, 27), (18, 2, 27), (24, 25, 6), (24, 14, 25), (14, 1, 25), (22, 23, 10), (22, 15, 23), (15, 5, 23), (16, 21, 5), (16, 19, 21), (19, 4, 21), (19, 20, 4), (19, 17, 20), (17, 3, 20), (17, 18, 3), (17, 12, 18), (12, 2, 18), (15, 16, 5), (15, 13, 16), (13, 0, 16), (12, 14, 2), (12, 13, 14), (13, 1, 14)])
_uv = me_icosphere_002.uv_layers.new(name='UVMap')
_uv.uv.foreach_set('vector', [0.1818, 0.0, 0.2273, 0.07873, 0.1364, 0.07873, 0.2727, 0.1575, 0.3182, 0.07873, 0.3636, 0.1575, 0.9091, 0.0, 0.9545, 0.07873, 0.8636, 0.07873, 0.7273, 0.0, 0.7727, 0.07873, 0.6818, 0.07873, 0.5455, 0.0, 0.5909, 0.07873, 0.5, 0.07873, 0.2727, 0.1575, 0.3636, 0.1575, 0.3182, 0.2362, 0.09091, 0.1575, 0.1818, 0.1575, 0.1364, 0.2362, 0.8182, 0.1575, 0.9091, 0.1575, 0.8636, 0.2362, 0.6364, 0.1575, 0.7273, 0.1575, 0.6818, 0.2362, 0.4545, 0.1575, 0.5455, 0.1575, 0.5, 0.2362, 0.2727, 0.1575, 0.3182, 0.2362, 0.2273, 0.2362, 0.09091, 0.1575, 0.1364, 0.2362, 0.04546, 0.2362, 0.8182, 0.1575, 0.8636, 0.2362, 0.7727, 0.2362, 0.6364, 0.1575, 0.6818, 0.2362, 0.5909, 0.2362, 0.4545, 0.1575, 0.5, 0.2362, 0.4091, 0.2362, 0.1818, 0.3149, 0.2727, 0.3149, 0.2273, 0.3937, 0.0, 0.3149, 0.09091, 0.3149, 0.04546, 0.3937, 0.7273, 0.3149, 0.8182, 0.3149, 0.7727, 0.3937, 0.5455, 0.3149, 0.6364, 0.3149, 0.5909, 0.3937, 0.3636, 0.3149, 0.4545, 0.3149, 0.4091, 0.3937, 0.4091, 0.3937, 0.5, 0.3937, 0.4545, 0.4724, 0.4091, 0.3937, 0.4545, 0.3149, 0.5, 0.3937, 0.4545, 0.3149, 0.5455, 0.3149, 0.5, 0.3937, 0.5909, 0.3937, 0.6818, 0.3937, 0.6364, 0.4724, 0.5909, 0.3937, 0.6364, 0.3149, 0.6818, 0.3937, 0.6364, 0.3149, 0.7273, 0.3149, 0.6818, 0.3937, 0.7727, 0.3937, 0.8636, 0.3937, 0.8182, 0.4724, 0.7727, 0.3937, 0.8182, 0.3149, 0.8636, 0.3937, 0.8182, 0.3149, 0.9091, 0.3149, 0.8636, 0.3937, 0.04546, 0.3937, 0.1364, 0.3937, 0.09091, 0.4724, 0.04546, 0.3937, 0.09091, 0.3149, 0.1364, 0.3937, 0.09091, 0.3149, 0.1818, 0.3149, 0.1364, 0.3937, 0.2273, 0.3937, 0.3182, 0.3937, 0.2727, 0.4724, 0.2273, 0.3937, 0.2727, 0.3149, 0.3182, 0.3937, 0.2727, 0.3149, 0.3636, 0.3149, 0.3182, 0.3937, 0.4091, 0.2362, 0.4545, 0.3149, 0.3636, 0.3149, 0.4091, 0.2362, 0.5, 0.2362, 0.4545, 0.3149, 0.5, 0.2362, 0.5455, 0.3149, 0.4545, 0.3149, 0.5909, 0.2362, 0.6364, 0.3149, 0.5455, 0.3149, 0.5909, 0.2362, 0.6818, 0.2362, 0.6364, 0.3149, 0.6818, 0.2362, 0.7273, 0.3149, 0.6364, 0.3149, 0.7727, 0.2362, 0.8182, 0.3149, 0.7273, 0.3149, 0.7727, 0.2362, 0.8636, 0.2362, 0.8182, 0.3149, 0.8636, 0.2362, 0.9091, 0.3149, 0.8182, 0.3149, 0.04546, 0.2362, 0.09091, 0.3149, 0.0, 0.3149, 0.04546, 0.2362, 0.1364, 0.2362, 0.09091, 0.3149, 0.1364, 0.2362, 0.1818, 0.3149, 0.09091, 0.3149, 0.2273, 0.2362, 0.2727, 0.3149, 0.1818, 0.3149, 0.2273, 0.2362, 0.3182, 0.2362, 0.2727, 0.3149, 0.3182, 0.2362, 0.3636, 0.3149, 0.2727, 0.3149, 0.5, 0.2362, 0.5909, 0.2362, 0.5455, 0.3149, 0.5, 0.2362, 0.5455, 0.1575, 0.5909, 0.2362, 0.5455, 0.1575, 0.6364, 0.1575, 0.5909, 0.2362, 0.6818, 0.2362, 0.7727, 0.2362, 0.7273, 0.3149, 0.6818, 0.2362, 0.7273, 0.1575, 0.7727, 0.2362, 0.7273, 0.1575, 0.8182, 0.1575, 0.7727, 0.2362, 0.8636, 0.2362, 0.9545, 0.2362, 0.9091, 0.3149, 0.8636, 0.2362, 0.9091, 0.1575, 0.9545, 0.2362, 0.9091, 0.1575, 1.0, 0.1575, 0.9545, 0.2362, 0.1364, 0.2362, 0.2273, 0.2362, 0.1818, 0.3149, 0.1364, 0.2362, 0.1818, 0.1575, 0.2273, 0.2362, 0.1818, 0.1575, 0.2727, 0.1575, 0.2273, 0.2362, 0.3182, 0.2362, 0.4091, 0.2362, 0.3636, 0.3149, 0.3182, 0.2362, 0.3636, 0.1575, 0.4091, 0.2362, 0.3636, 0.1575, 0.4545, 0.1575, 0.4091, 0.2362, 0.5, 0.07873, 0.5455, 0.1575, 0.4545, 0.1575, 0.5, 0.07873, 0.5909, 0.07873, 0.5455, 0.1575, 0.5909, 0.07873, 0.6364, 0.1575, 0.5455, 0.1575, 0.6818, 0.07873, 0.7273, 0.1575, 0.6364, 0.1575, 0.6818, 0.07873, 0.7727, 0.07873, 0.7273, 0.1575, 0.7727, 0.07873, 0.8182, 0.1575, 0.7273, 0.1575, 0.8636, 0.07873, 0.9091, 0.1575, 0.8182, 0.1575, 0.8636, 0.07873, 0.9545, 0.07873, 0.9091, 0.1575, 0.9545, 0.07873, 1.0, 0.1575, 0.9091, 0.1575, 0.3636, 0.1575, 0.4091, 0.07873, 0.4545, 0.1575, 0.3636, 0.1575, 0.3182, 0.07873, 0.4091, 0.07873, 0.3182, 0.07873, 0.3636, 0.0, 0.4091, 0.07873, 0.1364, 0.07873, 0.1818, 0.1575, 0.09091, 0.1575, 0.1364, 0.07873, 0.2273, 0.07873, 0.1818, 0.1575, 0.2273, 0.07873, 0.2727, 0.1575, 0.1818, 0.1575])
me_icosphere_002.use_remesh_fix_poles = True
me_icosphere_002.use_remesh_preserve_attributes = False
me_icosphere_002.update()
me_cube_011 = bpy.data.meshes.new('Cube.011')
me_cube_011.from_pydata([(-0.7672, -0.8387, -3.177), (-1.0, -1.0, 1.0), (-0.7672, 1.161, -3.177), (-1.0, 1.0, 1.0), (1.233, -0.8387, -3.177), (1.0, -1.0, 1.0), (1.233, 1.161, -3.177), (1.0, 1.0, 1.0), (-0.9218, -0.9458, -0.4021), (-0.9176, 1.499, -0.3444), (1.082, 1.499, -0.3444), (1.078, -0.9458, -0.4021)], [], [(8, 1, 3, 9), (9, 3, 7, 10), (10, 7, 5, 11), (11, 5, 1, 8), (2, 6, 4, 0), (7, 3, 1, 5), (4, 11, 8, 0), (6, 10, 11, 4), (2, 9, 10, 6), (0, 8, 9, 2)])
_uv = me_cube_011.uv_layers.new(name='UVMap')
_uv.uv.foreach_set('vector', [0.5411, 0.0, 0.625, 0.0, 0.625, 0.25, 0.5411, 0.25, 0.5411, 0.25, 0.625, 0.25, 0.625, 0.5, 0.5411, 0.5, 0.5411, 0.5, 0.625, 0.5, 0.625, 0.75, 0.5411, 0.75, 0.5411, 0.75, 0.625, 0.75, 0.625, 1.0, 0.5411, 1.0, 0.125, 0.5, 0.375, 0.5, 0.375, 0.75, 0.125, 0.75, 0.625, 0.5, 0.875, 0.5, 0.875, 0.75, 0.625, 0.75, 0.375, 0.75, 0.5411, 0.75, 0.5411, 1.0, 0.375, 1.0, 0.375, 0.5, 0.5411, 0.5, 0.5411, 0.75, 0.375, 0.75, 0.375, 0.25, 0.5411, 0.25, 0.5411, 0.5, 0.375, 0.5, 0.375, 0.0, 0.5411, 0.0, 0.5411, 0.25, 0.375, 0.25])
me_cube_011.use_remesh_fix_poles = True
me_cube_011.use_remesh_preserve_attributes = False
me_cube_011.update()
me_cube_012 = bpy.data.meshes.new('Cube.012')
me_cube_012.from_pydata([(-1.0, -0.7578, -1.0), (-1.0, -1.0, 1.0), (-1.0, 0.7578, -1.0), (-1.0, 2.292, 1.161), (1.0, -0.7578, -1.0), (1.0, -1.0, 1.0), (1.0, 0.7578, -1.0), (1.0, 2.292, 1.161), (-1.0, -0.7578, 0.09932), (-1.0, 0.7736, 0.2143), (1.0, 0.7736, 0.2143), (1.0, -0.7578, 0.09932), (-1.0, -0.2369, -1.0), (-1.0, 1.386, 1.506), (1.0, -0.2369, -1.0), (1.0, 1.386, 1.506), (1.0, -0.2309, 0.1432), (-1.0, -0.2309, 0.1432)], [], [(17, 13, 3, 9), (9, 3, 7, 10), (16, 15, 5, 11), (11, 5, 1, 8), (12, 14, 4, 0), (15, 13, 1, 5), (4, 11, 8, 0), (14, 16, 11, 4), (2, 9, 10, 6), (12, 17, 9, 2), (0, 8, 17, 12), (6, 10, 16, 14), (7, 3, 13, 15), (2, 6, 14, 12), (10, 7, 15, 16), (8, 1, 13, 17)])
_uv = me_cube_012.uv_layers.new(name='UVMap')
_uv.uv.foreach_set('vector', [0.5124, 0.09539, 0.625, 0.09539, 0.625, 0.25, 0.5124, 0.25, 0.5124, 0.25, 0.625, 0.25, 0.625, 0.5, 0.5124, 0.5, 0.5124, 0.6546, 0.625, 0.6546, 0.625, 0.75, 0.5124, 0.75, 0.5124, 0.75, 0.625, 0.75, 0.625, 1.0, 0.5124, 1.0, 0.125, 0.6546, 0.375, 0.6546, 0.375, 0.75, 0.125, 0.75, 0.625, 0.6546, 0.875, 0.6546, 0.875, 0.75, 0.625, 0.75, 0.375, 0.75, 0.5124, 0.75, 0.5124, 1.0, 0.375, 1.0, 0.375, 0.6546, 0.5124, 0.6546, 0.5124, 0.75, 0.375, 0.75, 0.375, 0.25, 0.5124, 0.25, 0.5124, 0.5, 0.375, 0.5, 0.375, 0.09539, 0.5124, 0.09539, 0.5124, 0.25, 0.375, 0.25, 0.375, 0.0, 0.5124, 0.0, 0.5124, 0.09539, 0.375, 0.09539, 0.375, 0.5, 0.5124, 0.5, 0.5124, 0.6546, 0.375, 0.6546, 0.625, 0.5, 0.875, 0.5, 0.875, 0.6546, 0.625, 0.6546, 0.125, 0.5, 0.375, 0.5, 0.375, 0.6546, 0.125, 0.6546, 0.5124, 0.5, 0.625, 0.5, 0.625, 0.6546, 0.5124, 0.6546, 0.5124, 0.0, 0.625, 0.0, 0.625, 0.09539, 0.5124, 0.09539])
me_cube_012.use_remesh_fix_poles = True
me_cube_012.use_remesh_preserve_attributes = False
me_cube_012.update()
arm_armature = bpy.data.armatures.new('Armature')  # bones are not reproduced
arm_armature_001 = bpy.data.armatures.new('Armature.001')  # bones are not reproduced
arm_armature_002 = bpy.data.armatures.new('Armature.002')  # bones are not reproduced

# ---- objects
ob_light = bpy.data.objects.new('Light', light_light)
ob_camera = bpy.data.objects.new('Camera', cam_camera)
ob_empty = bpy.data.objects.new('Empty', None)
ob_empty_001 = bpy.data.objects.new('Empty.001', None)
ob_cube = bpy.data.objects.new('Cube', me_cube_001)
ob_cube_001 = bpy.data.objects.new('Cube.001', me_cube_002)
ob_cube_002 = bpy.data.objects.new('Cube.002', me_cube_003)
ob_icosphere = bpy.data.objects.new('Icosphere', me_icosphere)
ob_cube_003 = bpy.data.objects.new('Cube.003', me_cube_004)
ob_cube_004 = bpy.data.objects.new('Cube.004', me_cube_005)
ob_icosphere_001 = bpy.data.objects.new('Icosphere.001', me_icosphere_001)
ob_cube_005 = bpy.data.objects.new('Cube.005', me_cube_006)
ob_cube_006 = bpy.data.objects.new('Cube.006', me_cube_007)
ob_cube_007 = bpy.data.objects.new('Cube.007', me_cube_008)
ob_cube_008 = bpy.data.objects.new('Cube.008', me_cube_009)
ob_cube_009 = bpy.data.objects.new('Cube.009', me_cube_010)
ob_icosphere_002 = bpy.data.objects.new('Icosphere.002', me_icosphere_002)
ob_cube_010 = bpy.data.objects.new('Cube.010', me_cube_011)
ob_cube_011 = bpy.data.objects.new('Cube.011', me_cube_012)
ob_armature = bpy.data.objects.new('Armature', arm_armature)
ob_armature_001 = bpy.data.objects.new('Armature.001', arm_armature_001)
ob_armature_002 = bpy.data.objects.new('Armature.002', arm_armature_002)

# ---- transforms, parenting, visibility, modifiers, constraints
ob_light.location = (4.076, 1.005, 5.904)
ob_light.rotation_euler = (0.6503, 0.05522, 1.866)
ob_light.lock_rotations_4d = False
ob_light.empty_display_type = 'ARROWS'
ob_light.color = (0.0, 0.0, 0.0, 0.0)
ob_light.lineart.crease_threshold = 0.0
ob_camera.location = (7.359, -6.926, 4.958)
ob_camera.rotation_euler = (1.109, 0.0, 0.8149)
ob_camera.lock_rotations_4d = False
ob_camera.empty_display_type = 'ARROWS'
ob_camera.color = (0.0, 0.0, 0.0, 0.0)
ob_camera.display_type = 'WIRE'
ob_camera.lineart.crease_threshold = 0.0
ob_empty.location = (-0.6997, -4.491, 3.251)
ob_empty.rotation_euler = (1.571, 0.0, 1.571)
ob_empty.empty_display_type = 'IMAGE'
ob_empty.empty_display_size = 5.0
ob_empty_001.location = (1.811, -2.211, 3.251)
ob_empty_001.rotation_euler = (1.571, 0.0, 0.0)
ob_empty_001.scale = (1.0, 1.0, 90.0)
ob_empty_001.empty_display_type = 'IMAGE'
ob_empty_001.empty_display_size = 5.0
ob_cube.location = (-0.005031, -0.07307, 2.477)
ob_cube.scale = (0.1089, 0.166, 0.1712)
ob_cube_001.location = (0.0008667, 0.02151, 2.31)
ob_cube_001.rotation_euler = (0.3838, -0.0, 0.0)
ob_cube_001.scale = (-0.07385, -0.08541, -0.1294)
ob_cube_002.location = (0.0008057, -0.01863, 1.994)
ob_cube_002.scale = (0.2419, 0.2419, 0.2419)
ob_icosphere.location = (0.207, 0.06947, 2.168)
ob_icosphere.scale = (0.08458, 0.08458, 0.08458)
_m = ob_icosphere.modifiers.new('Mirror', 'MIRROR')
_m.mirror_object = ob_cube_002
ob_cube_003.location = (0.3091, 0.07213, 1.986)
ob_cube_003.rotation_euler = (0.0, -0.2686, 0.0)
ob_cube_003.scale = (0.0637, 0.0637, 0.1881)
_m = ob_cube_003.modifiers.new('Mirror', 'MIRROR')
_m.mirror_object = ob_cube_002
ob_cube_004.location = (0.4314, 0.07872, 1.585)
ob_cube_004.rotation_euler = (0.0, -0.2931, 0.0)
ob_cube_004.scale = (-0.05575, -0.06321, -0.1934)
_m = ob_cube_004.modifiers.new('Mirror', 'MIRROR')
_m.mirror_object = ob_cube_002
ob_icosphere_001.location = (0.3584, 0.07872, 1.807)
ob_icosphere_001.scale = (-0.07627, -0.07627, -0.07627)
_m = ob_icosphere_001.modifiers.new('Mirror', 'MIRROR')
_m.mirror_object = ob_cube_002
ob_cube_005.location = (0.5143, 0.08061, 1.323)
ob_cube_005.rotation_euler = (0.0, -0.2904, 0.0)
ob_cube_005.scale = (0.03754, 0.04692, 0.0858)
_m = ob_cube_005.modifiers.new('Mirror', 'MIRROR')
_m.mirror_object = ob_cube_002
ob_cube_006.location = (0.5132, 0.02577, 1.362)
ob_cube_006.rotation_euler = (-1.257, -0.0, 0.0)
ob_cube_006.scale = (0.02156, 0.02156, 0.02156)
_m = ob_cube_006.modifiers.new('Mirror', 'MIRROR')
_m.mirror_object = ob_cube_002
ob_cube_007.location = (0.000784, -0.005759, 1.769)
ob_cube_007.scale = (0.136, 0.1052, 0.1052)
ob_cube_008.location = (-0.004486, -0.009191, 1.531)
ob_cube_008.scale = (0.1718, 0.1321, 0.1321)
ob_cube_009.location = (0.1234, 0.01253, 1.36)
ob_cube_009.rotation_euler = (-0.07397, -0.2203, 0.0)
ob_cube_009.scale = (0.09367, 0.1087, 0.1087)
_m = ob_cube_009.modifiers.new('Mirror', 'MIRROR')
_m.mirror_object = ob_cube_008
ob_icosphere_002.location = (0.2081, 0.008209, 1.015)
ob_icosphere_002.scale = (-0.1082, -0.1082, -0.1082)
_m = ob_icosphere_002.modifiers.new('Mirror', 'MIRROR')
_m.mirror_object = ob_cube_008
ob_cube_010.location = (0.2298, 0.01214, 0.8021)
ob_cube_010.rotation_euler = (0.01061, -0.05165, -0.004377)
ob_cube_010.scale = (0.07861, 0.09182, 0.1631)
_m = ob_cube_010.modifiers.new('Mirror', 'MIRROR')
_m.mirror_object = ob_cube_008
ob_cube_011.location = (0.2703, 0.03433, 0.191)
ob_cube_011.scale = (-0.07975, -0.1129, -0.1129)
_m = ob_cube_011.modifiers.new('Mirror', 'MIRROR')
_m.mirror_object = ob_cube_008
ob_armature.parent = ob_armature_001
ob_armature.matrix_parent_inverse = Matrix(((-2.297, 0.0, -0.7532, 2.189), (0.7532, 0.0, -2.297, 3.867), (-0.0, 2.418, 0.0, -0.1565), (0.0, -0.0, -0.0, 1.0)))
ob_armature.location = (-0.004132, 0.008142, 1.473)
ob_armature.scale = (0.1838, 0.1838, 0.1838)
ob_armature.show_in_front = True
ob_armature_001.location = (0.2332, 0.06472, 2.195)
ob_armature_001.rotation_euler = (0.0, -0.3168, 0.0)
ob_armature_001.scale = (-0.4136, -0.4136, -0.4136)
ob_armature_002.location = (0.1226, 0.01749, 1.454)
ob_armature_002.rotation_euler = (-0.0, -3.358, -0.0)
ob_armature_002.scale = (0.4447, 0.4447, 0.4447)

# ---- collection membership
col_collection.objects.link(ob_light)
col_collection.objects.link(ob_camera)
col_reference.objects.link(ob_empty)
col_reference.objects.link(ob_empty_001)
col_character.objects.link(ob_cube)
col_character.objects.link(ob_cube_001)
col_character.objects.link(ob_cube_002)
col_character.objects.link(ob_icosphere)
col_character.objects.link(ob_cube_003)
col_character.objects.link(ob_cube_004)
col_character.objects.link(ob_icosphere_001)
col_character.objects.link(ob_cube_005)
col_character.objects.link(ob_cube_006)
col_character.objects.link(ob_cube_007)
col_character.objects.link(ob_cube_008)
col_character.objects.link(ob_cube_009)
col_character.objects.link(ob_icosphere_002)
col_character.objects.link(ob_cube_010)
col_character.objects.link(ob_cube_011)
col_character.objects.link(ob_armature)
col_character.objects.link(ob_armature_001)
col_character.objects.link(ob_armature_002)

# ---- scene / render settings (as saved in the file)
scene.camera = ob_camera
scene.frame_start = 1; scene.frame_end = 250; scene.frame_set(107)
scene.render.engine = 'BLENDER_EEVEE_NEXT'
scene.cycles.sampling_pattern = 'TABULATED_SOBOL'
scene.cycles.use_light_tree = False
scene.view_settings.view_transform = 'Filmic'
bpy.context.view_layer.update()
